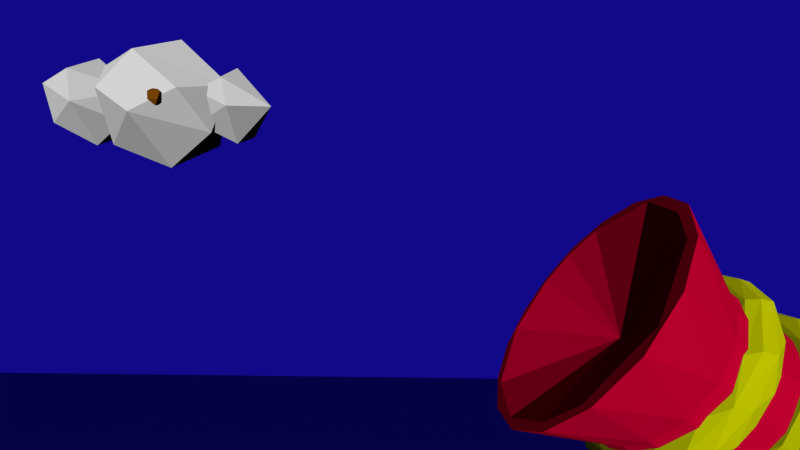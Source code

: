 # Source: scene3.blend  (saved by Blender 2.77.0; exported with 4.5.12 LTS)
import bpy
from mathutils import Matrix  # noqa: F401  (used for matrix-valued properties, if any)

bpy.ops.wm.read_factory_settings(use_empty=True)
scene = bpy.context.scene
scene.name = 'Scene'

# ---- collections
col_collection_1 = bpy.data.collections.new('Collection 1'); scene.collection.children.link(col_collection_1)

# ---- materials (node trees are filled in below, after node groups)
mat_tumbleweed = bpy.data.materials.new('Tumbleweed')
mat_tumbleweed.alpha_threshold = 0.0
mat_tumbleweed.roughness = 0.5
mat_cannon_red = bpy.data.materials.new('Cannon Red')
mat_cannon_red.alpha_threshold = 0.0
mat_cannon_red.diffuse_color = (0.8, 0.0, 0.04203, 1.0)
mat_cannon_red.roughness = 0.5
mat_cannon_red.specular_intensity = 0.0
mat_cannon_yellow = bpy.data.materials.new('Cannon Yellow')
mat_cannon_yellow.alpha_threshold = 0.0
mat_cannon_yellow.diffuse_color = (0.7587, 0.8, 0.0, 1.0)
mat_cannon_yellow.roughness = 0.5
mat_cannon_yellow.specular_intensity = 0.0
mat_clouds = bpy.data.materials.new('Clouds')
mat_clouds.alpha_threshold = 0.0
mat_clouds.roughness = 0.5
mat_chroma = bpy.data.materials.new('Chroma')
mat_chroma.alpha_threshold = 0.0
mat_chroma.diffuse_color = (0.009283, 0.004243, 0.3844, 1.0)
mat_chroma.roughness = 0.5

# ---- material node trees
mat_tumbleweed.use_nodes = True; mat_tumbleweed.node_tree.nodes.clear()
_N = mat_tumbleweed.node_tree.nodes; _L = mat_tumbleweed.node_tree.links
n0 = _N.new('ShaderNodeOutputMaterial'); n0.name = 'Material Output'; n0.location = (300, 300)
n1 = _N.new('ShaderNodeBsdfDiffuse'); n1.name = 'Diffuse BSDF'; n1.location = (10, 300)
n1.inputs[0].default_value = (0.281, 0.08632, 0.0008782, 1.0)
_L.new(n1.outputs[0], n0.inputs[0])
n0.is_active_output = True
mat_clouds.use_nodes = True; mat_clouds.node_tree.nodes.clear()
_N = mat_clouds.node_tree.nodes; _L = mat_clouds.node_tree.links
n0 = _N.new('ShaderNodeOutputMaterial'); n0.name = 'Material Output'; n0.location = (300, 300)
n1 = _N.new('ShaderNodeBsdfDiffuse'); n1.name = 'Diffuse BSDF'; n1.location = (10, 300)
n1.inputs[0].default_value = (1.0, 1.0, 1.0, 1.0)
_L.new(n1.outputs[0], n0.inputs[0])
n0.is_active_output = True

# ---- world
world_world = bpy.data.worlds.new('World'); scene.world = world_world
world_world.color = (0.05088, 0.05088, 0.05088)
world_world.use_sun_shadow = False
world_world.sun_shadow_jitter_overblur = 0.0
world_world.cycles.sampling_method = 'NONE'
world_world.cycles.sample_map_resolution = 256

# ---- cameras
cam_camera_001 = bpy.data.cameras.new('Camera.001')
cam_camera_001.clip_end = 100.0
cam_camera_001.lens = 31.92
cam_camera_001.sensor_width = 63.83
cam_camera_001.sensor_height = 18.0
cam_camera_001.display_size = 2.0
cam_camera_001.lens_unit = 'FOV'
cam_camera_001.dof.focus_distance = 0.0

# ---- lights
light_hemi_001 = bpy.data.lights.new('Hemi.001', 'SUN')
light_hemi_001.transmission_factor = 0.0
light_hemi_001.use_shadow = False
light_hemi_001.angle = 0.1993
light_hemi_001.energy = 2.0
light_hemi_001.shadow_buffer_clip_start = 0.5
light_hemi_001.shadow_soft_size = 0.1
light_hemi_001.shadow_cascade_max_distance = 1000.0
light_hemi_001.cycles.use_multiple_importance_sampling = False

# ---- meshes
me_icosphere = bpy.data.meshes.new('Icosphere')
me_icosphere.from_pydata([(0.2095, 0.8024, -0.7172), (0.1947, -1.018, 0.315), (-0.5841, 0.797, 0.361), (0.4409, 0.9381, 0.315), (1.028, -0.1294, 0.315), (-4.108e-07, 3.948e-09, 1.124), (0.1782, -0.1294, -1.061), (-0.003618, -0.8923, -0.5238), (0.8475, -0.2792, -0.5238), (-0.8503, 2.734e-08, -0.6714), (-0.8898, -0.5209, 0.3567), (-1.044, 7.493e-09, -0.05359)], [], [(6, 9, 0), (0, 9, 2), (8, 4, 1), (7, 1, 10), (0, 2, 3), (0, 3, 4), (1, 4, 5), (10, 1, 5), (2, 10, 5), (3, 2, 5), (4, 3, 5), (11, 10, 2), (2, 9, 11), (11, 9, 10), (9, 7, 10), (7, 8, 1), (8, 0, 4), (6, 7, 9), (8, 6, 0), (6, 8, 7)])
me_icosphere.materials.append(mat_tumbleweed)
me_icosphere.use_remesh_preserve_volume = False
me_icosphere.use_remesh_preserve_attributes = False
me_icosphere.use_mirror_vertex_groups = False
me_icosphere.update()
me_cylinder_012 = bpy.data.meshes.new('Cylinder.012')
me_cylinder_012.from_pydata([(0.3427, -0.9666, -2.004), (0.3137, -0.9275, -1.894), (0.2963, -0.9978, -1.933), (0.2548, -0.9301, -1.853), (0.2075, -0.9794, -1.951), (0.2049, -0.9083, -1.95), (0.2141, -0.8822, -1.973), (0.262, -0.8028, -1.944), (0.3096, -0.9014, -2.029), (0.3345, -0.9196, -2.011), (0.3255, -0.8468, -1.885), (0.2192, -0.9312, -1.867), (0.229, -0.8325, -1.96), (0.2694, -0.8895, -1.825), (0.1888, -0.904, -1.876), (0.2814, -0.7885, -1.916), (0.3027, -0.7958, -1.886), (0.243, -0.8028, -1.773), (0.157, -0.8306, -1.868), (0.1632, -0.7991, -1.888), (0.2233, -0.7246, -1.762), (0.1514, -0.8492, -1.785), (0.1581, -0.7468, -1.874), (0.1349, -0.8108, -1.733), (0.1197, -0.836, -1.808), (0.1775, -0.6869, -1.814), (0.1891, -0.6867, -1.777), (0.1242, -0.6869, -1.828), (0.1595, -0.7781, -1.718), (0.0807, -0.7861, -1.824), (0.05803, -0.7459, -1.833), (0.08528, -0.6674, -1.705), (0.0178, -0.8019, -1.738), (0.01848, -0.6983, -1.824), (0.04424, -0.7118, -1.686), (0.00275, -0.746, -1.682), (0.04479, -0.8106, -1.782), (0.002749, -0.6393, -1.766), (0.04602, -0.6433, -1.731), (-0.03174, -0.7832, -1.705), (-0.01057, -0.7754, -1.809), (-0.03329, -0.6636, -1.805), (-0.04154, -0.6617, -1.699), (-0.02389, -0.8075, -1.779), (-0.1007, -0.7259, -1.696), (-0.06465, -0.7481, -1.837), (-0.06301, -0.6471, -1.737), (-0.1816, -0.7025, -1.74), (-0.1645, -0.7922, -1.727), (-0.1218, -0.8342, -1.77), (-0.1142, -0.836, -1.808), (-0.08725, -0.7913, -1.829), (-0.1274, -0.7312, -1.858), (-0.172, -0.6869, -1.814), (-0.1836, -0.6867, -1.777), (-0.1705, -0.8371, -1.759), (-0.1783, -0.7202, -1.861), (-0.2375, -0.8028, -1.773), (-0.1515, -0.8306, -1.868), (-0.1577, -0.7991, -1.888), (-0.3018, -0.8122, -1.85), (-0.2639, -0.8895, -1.825), (-0.2188, -0.933, -1.868), (-0.1833, -0.904, -1.876), (-0.2288, -0.834, -1.962), (-0.2759, -0.7885, -1.916), (-0.2972, -0.7958, -1.886), (-0.2588, -0.9593, -1.882), (-0.2706, -0.8482, -1.989), (-0.3047, -0.9105, -1.882), (-0.1995, -0.8803, -1.958), (-0.3372, -0.9265, -1.964), (-0.2908, -0.9981, -1.933), (-0.202, -0.9798, -1.951), (-0.304, -0.9017, -2.029), (-0.329, -0.9198, -2.011), (-0.3082, -1.036, -2.003), (-0.1994, -0.981, -2.023), (-0.2086, -0.9579, -2.049), (-0.32, -1.046, -2.084), (-0.2137, -1.064, -2.0), (-0.2234, -0.9712, -2.098), (-0.2639, -1.106, -2.041), (-0.2013, -1.156, -2.078), (-0.1833, -1.055, -2.027), (-0.2366, -1.012, -2.154), (-0.2759, -1.015, -2.142), (-0.2972, -1.045, -2.135), (-0.2375, -1.158, -2.128), (-0.1515, -1.063, -2.1), (-0.1577, -1.043, -2.132), (-0.2178, -1.168, -2.206), (-0.1459, -1.146, -2.082), (-0.1526, -1.057, -2.184), (-0.1142, -1.123, -2.095), (-0.172, -1.116, -2.244), (-0.1836, -1.154, -2.244), (-0.06988, -1.124, -2.265), (-0.1539, -1.213, -2.153), (-0.0873, -1.102, -2.14), (-0.06465, -1.094, -2.183), (-0.07978, -1.226, -2.263), (-0.0123, -1.192, -2.129), (-0.01298, -1.106, -2.233), (-0.06147, -1.243, -2.186), (0.02016, -1.229, -2.151), (-0.02389, -1.152, -2.123), (-0.01057, -1.122, -2.156), (0.002749, -1.165, -2.292), (-0.06301, -1.194, -2.284), (0.04704, -1.231, -2.269), (0.04425, -1.245, -2.219), (0.04112, -1.244, -2.18), (0.05803, -1.098, -2.185), (0.04602, -1.2, -2.288), (0.0448, -1.149, -2.12), (0.08064, -1.107, -2.145), (0.1242, -1.103, -2.244), (0.1871, -1.191, -2.228), (0.1594, -1.213, -2.153), (0.1273, -1.161, -2.097), (0.1197, -1.123, -2.095), (0.1329, -1.073, -2.2), (0.1775, -1.116, -2.244), (0.1891, -1.154, -2.244), (0.2287, -1.132, -2.055), (0.243, -1.158, -2.128), (0.157, -1.063, -2.1), (0.1632, -1.043, -2.132), (0.2528, -0.9995, -2.141), (0.3073, -1.081, -2.119), (0.2694, -1.106, -2.041), (0.2243, -1.063, -1.998), (0.1888, -1.055, -2.027), (0.2343, -0.9693, -2.097), (0.2814, -1.015, -2.142), (0.3027, -1.045, -2.135), (0.3102, -1.049, -2.02), (0.205, -0.9729, -2.051), (0.3427, -1.191, -3.037), (0.3137, -1.081, -3.076), (0.2141, -1.159, -3.122), (0.2402, -1.187, -3.131), (0.3095, -1.216, -3.103), (0.3345, -1.198, -3.084), (0.2628, -1.147, -3.185), (0.2072, -1.03, -3.096), (0.1888, -1.062, -3.1), (0.243, -0.9595, -3.201), (0.1197, -0.9942, -3.168), (0.1775, -1.001, -3.317), (0.1039, -0.9067, -3.206), (0.09129, -1.025, -3.292), (0.1435, -0.8982, -3.264), (0.1014, -0.8847, -3.241), (0.08528, -0.8916, -3.337), (0.04425, -0.8721, -3.292), (0.0448, -0.9687, -3.193), (-0.01544, -0.9882, -3.344), (0.00275, -0.9526, -3.365), (-0.01057, -0.995, -3.229), (-0.04154, -0.8858, -3.342), (-0.09999, -0.9031, -3.209), (-0.02389, -0.9657, -3.196), (-0.02831, -1.016, -3.302), (-0.1007, -0.8826, -3.278), (-0.06301, -0.9232, -3.357), (-0.08728, -1.015, -3.213), (-0.1274, -1.045, -3.273), (-0.172, -1.001, -3.317), (-0.1459, -0.9712, -3.155), (-0.2375, -0.9595, -3.201), (-0.3018, -1.036, -3.192), (-0.1833, -1.062, -3.1), (-0.2702, -1.026, -3.099), (-0.2216, -1.067, -3.058), (-0.3047, -1.068, -3.093), (-0.202, -1.138, -3.024), (-0.3041, -1.216, -3.102), (-0.329, -1.198, -3.084), (-0.2461, -1.186, -2.927), (-0.2375, -1.315, -2.846), (-0.1577, -1.318, -2.961), (-0.2178, -1.393, -2.835), (-0.1526, -1.37, -2.947), (-0.1783, -1.397, -2.934), (-0.1836, -1.431, -2.85), (-0.06465, -1.369, -2.91), (-0.07978, -1.45, -2.778), (-0.01298, -1.419, -2.898), (-0.0393, -1.307, -2.855), (-0.01058, -1.342, -2.882), (0.00275, -1.478, -2.839), (0.04704, -1.456, -2.772), (0.1368, -1.342, -2.784), (0.08064, -1.331, -2.897), (0.1871, -1.415, -2.813), (0.1775, -1.43, -2.887), (0.1891, -1.431, -2.85), (0.1981, -1.388, -2.944), (0.173, -1.251, -2.875), (0.2419, -1.213, -2.899), (0.3073, -1.305, -2.923), (0.1888, -1.213, -2.949), (0.2814, -1.329, -2.989), (0.3027, -1.322, -2.959), (0.2916, -1.069, -3.057), (0.2508, -1.025, -3.088), (0.2331, -1.146, -2.979), (0.2075, -1.138, -3.025), (0.2049, -1.136, -3.096), (0.3255, -1.071, -3.157), (0.2814, -1.102, -3.215), (0.3027, -1.072, -3.208), (0.2003, -1.099, -3.218), (0.2273, -0.957, -3.169), (0.157, -1.055, -3.173), (0.1632, -1.075, -3.205), (0.2233, -0.9488, -3.279), (0.1709, -1.037, -3.294), (0.1273, -0.9563, -3.17), (0.1891, -0.9632, -3.317), (0.08064, -1.01, -3.218), (0.05803, -1.019, -3.258), (-0.0123, -0.9249, -3.202), (0.04601, -0.9175, -3.361), (-0.05484, -0.8747, -3.252), (-0.06465, -1.024, -3.256), (-0.1816, -0.9266, -3.301), (-0.1142, -0.9942, -3.168), (-0.1836, -0.9632, -3.317), (-0.1948, -0.9339, -3.192), (-0.2201, -1.077, -3.254), (-0.1515, -1.054, -3.173), (-0.1577, -1.075, -3.205), (-0.2498, -1.04, -3.073), (-0.2288, -1.148, -3.17), (-0.2759, -1.102, -3.215), (-0.2972, -1.072, -3.208), (-0.1995, -1.144, -3.124), (-0.3372, -1.151, -3.077), (-0.2908, -1.12, -3.006), (-0.2704, -1.269, -3.062), (-0.3082, -1.19, -2.968), (-0.1994, -1.209, -3.023), (-0.2086, -1.235, -3.046), (-0.32, -1.27, -2.958), (-0.2136, -1.186, -2.94), (-0.2235, -1.285, -3.033), (-0.2639, -1.228, -2.898), (-0.1833, -1.213, -2.949), (-0.2759, -1.329, -2.989), (-0.2972, -1.322, -2.959), (-0.1515, -1.287, -2.941), (-0.1315, -1.31, -2.803), (-0.1459, -1.268, -2.858), (-0.1142, -1.281, -2.881), (-0.172, -1.43, -2.887), (-0.154, -1.339, -2.791), (-0.08731, -1.326, -2.902), (-0.05344, -1.307, -2.819), (0.00275, -1.46, -2.872), (-0.03875, -1.406, -2.759), (-0.01655, -1.369, -2.757), (-0.04052, -1.474, -2.804), (0.0883, -1.326, -2.786), (0.06207, -1.308, -2.819), (0.02939, -1.31, -2.852), (0.05803, -1.371, -2.906), (0.1062, -1.391, -2.769), (0.06851, -1.47, -2.81), (0.1197, -1.281, -2.881), (0.1329, -1.386, -2.931), (0.243, -1.315, -2.846), (0.157, -1.287, -2.941), (0.1632, -1.318, -2.961), (0.2504, -1.256, -2.87), (0.2246, -1.297, -3.02), (0.2978, -1.188, -2.947), (0.205, -1.237, -3.031), (0.2723, -1.269, -3.062), (0.3644, -1.349, -3.195), (0.3335, -1.24, -3.235), (0.3149, -1.279, -3.166), (0.2477, -1.292, -3.152), (0.2205, -1.297, -3.184), (0.2177, -1.295, -3.254), (0.2276, -1.317, -3.279), (0.329, -1.373, -3.26), (0.3556, -1.355, -3.242), (0.3461, -1.229, -3.315), (0.2675, -1.2, -3.232), (0.2434, -1.303, -3.328), (0.2794, -1.304, -3.342), (0.2865, -1.171, -3.274), (0.2262, -1.202, -3.243), (0.2007, -1.221, -3.259), (0.2993, -1.26, -3.372), (0.322, -1.23, -3.365), (0.2586, -1.119, -3.36), (0.167, -1.213, -3.331), (0.1735, -1.232, -3.362), (0.2377, -1.107, -3.437), (0.174, -1.095, -3.337), (0.1609, -1.131, -3.314), (0.1681, -1.217, -3.414), (0.1953, -1.205, -3.441), (0.1274, -1.153, -3.327), (0.1889, -1.158, -3.474), (0.2014, -1.121, -3.474), (0.1695, -1.064, -3.385), (0.1021, -1.19, -3.392), (0.07353, -1.046, -3.499), (0.03463, -1.087, -3.359), (0.05234, -1.174, -3.457), (0.05972, -1.152, -3.493), (0.04696, -1.031, -3.451), (0.00275, -1.028, -3.417), (0.002749, -1.049, -3.382), (0.04752, -1.128, -3.352), (0.03106, -1.156, -3.386), (0.03232, -1.174, -3.419), (0.002749, -1.11, -3.522), (0.04886, -1.075, -3.518), (-0.02564, -1.125, -3.355), (-0.06363, -1.047, -3.497), (-0.1076, -1.042, -3.437), (-0.06713, -1.164, -3.381), (-0.06906, -1.181, -3.413), (-0.07562, -1.179, -3.452), (-0.1097, -1.164, -3.481), (-0.06732, -1.081, -3.514), (-0.1019, -1.104, -3.341), (-0.1938, -1.085, -3.459), (-0.1753, -1.073, -3.371), (-0.1525, -1.088, -3.344), (-0.1219, -1.153, -3.327), (-0.1834, -1.158, -3.474), (-0.1959, -1.121, -3.474), (-0.2531, -1.119, -3.36), (-0.1615, -1.213, -3.331), (-0.168, -1.232, -3.362), (-0.1866, -1.236, -3.396), (-0.1983, -1.168, -3.277), (-0.2632, -1.275, -3.37), (-0.3213, -1.195, -3.35), (-0.281, -1.171, -3.274), (-0.2574, -1.186, -3.245), (-0.1952, -1.221, -3.259), (-0.3045, -1.275, -3.357), (-0.3165, -1.23, -3.365), (-0.3243, -1.227, -3.252), (-0.2124, -1.302, -3.281), (-0.2533, -1.345, -3.287), (-0.2445, -1.279, -3.166), (-0.3589, -1.309, -3.235), (-0.3094, -1.279, -3.165), (-0.215, -1.297, -3.183), (-0.3501, -1.355, -3.242), (-0.328, -1.349, -3.127), (-0.2653, -1.347, -3.085), (-0.2122, -1.367, -3.181), (-0.2221, -1.393, -3.204), (-0.2835, -1.426, -3.218), (-0.3182, -1.426, -3.207), (-0.3406, -1.428, -3.116), (-0.2809, -1.387, -3.057), (-0.1952, -1.372, -3.108), (-0.2246, -1.466, -3.166), (-0.3165, -1.479, -3.117), (-0.1983, -1.39, -3.055), (-0.2531, -1.473, -3.005), (-0.1615, -1.445, -3.099), (-0.168, -1.476, -3.119), (-0.2051, -1.545, -3.1), (-0.247, -1.542, -3.09), (-0.2322, -1.551, -2.994), (-0.1525, -1.457, -2.975), (-0.1219, -1.44, -3.04), (-0.1358, -1.543, -3.088), (-0.1959, -1.588, -3.007), (-0.1019, -1.455, -2.99), (-0.164, -1.499, -2.95), (-0.06713, -1.494, -3.05), (-0.06906, -1.527, -3.068), (-0.1071, -1.618, -3.014), (-0.08522, -1.608, -2.936), (0.002749, -1.616, -3.029), (-0.06565, -1.532, -2.92), (0.00275, -1.496, -2.936), (-0.04201, -1.466, -3.014), (0.01953, -1.576, -3.055), (-0.06731, -1.628, -2.967), (0.00275, -1.472, -2.973), (0.04995, -1.614, -2.931), (0.04696, -1.564, -2.918), (0.0641, -1.524, -2.921), (0.03114, -1.469, -3.011), (0.03107, -1.499, -3.042), (0.03233, -1.533, -3.061), (0.04545, -1.63, -3.001), (0.04886, -1.632, -2.962), (0.1074, -1.455, -2.99), (0.1993, -1.573, -2.972), (0.1526, -1.536, -2.944), (0.158, -1.457, -2.975), (0.1274, -1.44, -3.04), (0.1021, -1.506, -3.077), (0.1889, -1.587, -3.045), (0.2014, -1.588, -3.007), (0.2131, -1.464, -2.98), (0.1681, -1.527, -3.104), (0.2106, -1.545, -3.1), (0.2586, -1.473, -3.005), (0.167, -1.445, -3.099), (0.1735, -1.476, -3.119), (0.2038, -1.39, -3.055), (0.3268, -1.463, -3.081), (0.2714, -1.346, -3.086), (0.2007, -1.372, -3.108), (0.2993, -1.486, -3.146), (0.322, -1.479, -3.117), (0.2931, -1.372, -3.072), (0.2521, -1.427, -3.205), (0.3298, -1.366, -3.114), (0.2179, -1.394, -3.188), (0.2894, -1.425, -3.219), (0.02164, -1.106, -2.223), (0.03939, -1.104, -2.232), (0.05675, -1.103, -2.259), (0.0476, -1.099, -2.298), (0.03349, -1.096, -2.314), (0.01514, -1.095, -2.319), (-0.005655, -1.095, -2.309), (-0.01676, -1.1, -2.25), (0.0008936, -1.104, -2.228), (0.04214, -1.184, -2.335), (0.01131, -1.146, -2.379), (-0.01632, -1.168, -2.395), (-0.002627, -1.24, -2.403), (0.03711, -1.183, -2.416), (-0.02341, -1.231, -2.42), (0.01397, -1.208, -2.482), (0.01225, -1.303, -2.522), (0.03986, -1.267, -2.506), (-0.03846, -1.294, -2.579), (0.02518, -1.25, -2.567), (-0.02422, -1.231, -2.513), (-0.02173, -1.326, -2.602), (-0.00945, -1.351, -2.699), (0.01004, -1.344, -2.686), (0.02472, -1.324, -2.666), (-0.00299, -1.243, -2.597), (-0.03643, -1.268, -2.622), (0.024, -1.271, -2.669), (-0.02422, -1.25, -2.643), (-0.04359, -1.32, -2.726), (-0.03193, -1.34, -2.751), (0.001122, -1.236, -2.654), (-0.007496, -1.337, -2.785), (0.02213, -1.286, -2.778), (-0.04808, -1.252, -2.727), (-0.0122, -1.309, -2.812), (0.01619, -1.225, -2.69), (-0.01312, -1.215, -2.674), (-0.03773, -1.301, -2.799), (0.1065, -0.5398, -2.378), (0.1414, -1.073, -2.484), (-0.0212, -1.143, -2.442), (-0.08538, -1.118, -2.472), (-0.1402, -1.073, -2.484), (-0.1053, -0.5398, -2.378), (0.06433, -0.5419, -2.683), (0.141, -0.5981, -2.666), (0.1955, -0.6997, -2.713), (0.2226, -0.8136, -2.651), (0.2142, -0.9386, -2.63), (0.196, -0.9778, -2.472), (-0.213, -0.9386, -2.63), (-0.2214, -0.8149, -2.656), (-0.1398, -0.5981, -2.666), (-0.06312, -0.5419, -2.683), (0.0006034, -0.5304, -2.687), (0.06556, -1.13, -2.468), (-0.02086, -1.15, -2.513), (-0.1943, -0.6997, -2.713), (0.0006034, -0.5789, -2.845), (0.06419, -0.5898, -2.84), (0.1409, -0.6435, -2.816), (0.1699, -1.091, -2.685), (0.1039, -1.15, -2.635), (0.0226, -1.179, -2.615), (-0.06336, -1.169, -2.621), (-0.1213, -1.136, -2.645), (-0.1686, -1.091, -2.685), (-0.1368, -0.6441, -2.827), (-0.06299, -0.5898, -2.84), (0.04537, -0.509, -2.378), (0.1735, -0.6203, -2.378), (0.2059, -0.7013, -2.388), (-0.0613, -1.145, -2.265), (-0.1948, -0.9778, -2.472), (-0.2046, -0.7013, -2.388), (-0.1723, -0.6203, -2.378), (-0.02081, -0.5021, -2.379), (0.0607, -0.7365, -3.067), (0.1375, -0.7776, -3.029), (0.1945, -0.8497, -2.97), (0.2221, -0.9262, -2.868), (0.2128, -1.026, -2.775), (-0.2116, -1.026, -2.775), (-0.2209, -0.9262, -2.868), (-0.1933, -0.8495, -2.97), (-0.09939, -0.7518, -3.05), (-0.0211, -0.7305, -3.075), (0.1092, -1.168, -3.518), (0.2227, -1.213, -3.471), (0.3043, -1.285, -3.396), (0.341, -1.373, -3.307), (0.3277, -1.463, -3.213), (0.2661, -1.543, -3.13), (0.1661, -1.602, -3.069), (0.03662, -1.636, -3.042), (-0.1056, -1.621, -3.05), (-0.1898, -1.593, -3.082), (-0.2661, -1.543, -3.13), (-0.3277, -1.463, -3.213), (-0.341, -1.373, -3.307), (-0.3043, -1.285, -3.396), (-0.2415, -1.227, -3.459), (-0.1691, -1.187, -3.498), (-0.03608, -1.157, -3.532), (0.1317, -1.271, -3.817), (0.2988, -1.331, -3.755), (0.4205, -1.431, -3.653), (0.4782, -1.555, -3.524), (0.463, -1.685, -3.39), (0.3774, -1.802, -3.27), (0.2343, -1.886, -3.182), (0.04727, -1.928, -3.14), (-0.1478, -1.913, -3.155), (-0.3118, -1.849, -3.221), (-0.4284, -1.746, -3.327), (-0.4798, -1.621, -3.456), (-0.4581, -1.491, -3.59), (-0.3667, -1.377, -3.708), (-0.2195, -1.295, -3.792), (-0.04712, -1.261, -3.828), (0.1386, -0.6089, -2.056), (0.2183, -0.8985, -2.195), (-0.06091, -0.5539, -2.042), (0.1971, -1.002, -2.164), (0.08558, -1.132, -2.262), (0.0221, -1.155, -2.265), (-0.1384, -1.088, -2.253), (0.02069, -0.544, -2.036), (0.08273, -0.5654, -2.045), (0.1957, -0.703, -2.081), (0.222, -0.9248, -1.917), (-0.1958, -1.006, -2.155), (-0.2175, -0.9068, -2.129), (-0.1378, -0.6098, -2.053), (0.2186, -0.7796, -2.148), (0.1404, -1.093, -2.204), (0.006288, -1.179, -2.156), (-0.1221, -1.13, -2.111), (-0.1522, -1.098, -2.081), (-0.2216, -0.8165, -2.11), (-0.1949, -0.7051, -2.075), (0.01262, -0.7363, -1.738), (0.09281, -0.7531, -1.753), (0.129, -0.7735, -1.773), (0.1869, -0.8345, -1.83), (0.2062, -0.8728, -1.867), (0.2222, -0.9574, -1.947), (0.2181, -1.0, -1.987), (0.129, -1.141, -2.12), (-0.04028, -1.173, -2.151), (-0.1929, -1.0, -1.987), (-0.1929, -0.9142, -1.906), (-0.1616, -0.8345, -1.83), (-0.1355, -0.801, -1.799), (-0.1038, -0.7735, -1.773), (-0.06757, -0.7531, -1.753), (-0.02826, -0.7405, -1.742), (0.0535, -0.7405, -1.742), (0.1608, -0.801, -1.799), (0.2062, -1.042, -2.026), (0.1869, -1.08, -2.063), (0.1608, -1.114, -2.094), (0.08428, -1.163, -2.143), (0.04884, -1.174, -2.152), (-0.08376, -1.156, -2.136), (-0.1038, -1.141, -2.12), (-0.181, -1.042, -2.026), (-0.1969, -0.9574, -1.947), (-0.181, -0.8728, -1.867), (0.05288, -1.444, -3.334), (-0.2, -1.317, -3.77), (-0.3853, -1.758, -3.315), (-0.08403, -1.903, -3.165), (0.1707, -1.885, -3.184), (0.4507, -1.566, -3.513), (0.3021, -1.364, -3.721), (0.03483, -1.274, -3.814), (-0.3312, -1.385, -3.7), (-0.4559, -1.564, -3.514), (-0.2723, -1.841, -3.229), (0.4017, -1.457, -3.626), (0.4031, -1.747, -3.326)], [], [(0, 10, 1), (132, 11, 4), (6, 12, 134), (2, 13, 3), (7, 15, 8), (5, 18, 19, 6), (1, 17, 13), (14, 18, 5), (3, 13, 28, 23), (10, 20, 17), (11, 21, 14), (19, 22, 12), (16, 20, 10), (15, 25, 26, 16), (3, 23, 21), (7, 25, 15), (18, 29, 30, 19), (22, 27, 7), (24, 29, 18), (25, 37, 38, 26), (20, 31, 28), (21, 32, 24), (30, 33, 22), (26, 31, 20), (28, 34, 35), (28, 35, 23), (27, 37, 25), (32, 49, 50, 43), (23, 39, 32), (36, 40, 29), (33, 41, 27), (31, 42, 34), (38, 42, 31), (42, 44, 34), (30, 45, 33), (38, 46, 42), (44, 48, 35), (39, 49, 32), (40, 43, 50, 51), (46, 37, 53, 54), (40, 51, 45), (33, 52, 41), (42, 46, 54, 47), (45, 51, 58, 59), (48, 55, 39), (41, 56, 53), (47, 57, 44), (49, 62, 63, 50), (45, 59, 52), (57, 61, 48), (55, 62, 49), (54, 53, 65, 66), (50, 63, 58), (52, 64, 56), (47, 54, 66, 60), (66, 65, 74, 75), (61, 67, 55), (56, 68, 65), (60, 69, 57), (59, 70, 64), (69, 72, 61), (62, 73, 63), (63, 73, 70), (60, 66, 75, 71), (67, 72, 82, 83), (71, 76, 69), (70, 77, 78), (70, 78, 64), (71, 79, 76), (62, 80, 73), (78, 81, 64), (75, 79, 71), (68, 85, 86, 74), (67, 83, 80), (81, 85, 68), (74, 86, 87, 75), (77, 89, 90, 78), (76, 88, 82), (84, 89, 77), (86, 95, 96, 87), (79, 91, 88), (80, 92, 84), (90, 93, 81), (87, 91, 79), (82, 98, 83), (85, 95, 86), (89, 99, 100, 90), (93, 97, 85), (94, 99, 89), (83, 98, 104, 105), (91, 101, 98), (92, 102, 94), (100, 103, 93), (96, 101, 91), (94, 106, 107, 99), (83, 105, 102), (95, 108, 109, 96), (97, 108, 95), (104, 101, 110, 111), (109, 114, 110, 101), (104, 111, 112), (104, 112, 105), (107, 113, 100), (108, 114, 109), (110, 118, 119, 111), (102, 115, 106), (106, 115, 107), (107, 116, 113), (97, 117, 108), (102, 120, 121, 115), (105, 120, 102), (114, 108, 123, 124), (115, 121, 116), (103, 122, 117), (110, 114, 124, 118), (113, 116, 127, 128), (119, 125, 105), (118, 126, 119), (120, 132, 133, 121), (113, 128, 122), (117, 129, 123), (126, 131, 119), (125, 132, 120), (124, 123, 135, 136), (121, 133, 127), (122, 134, 129), (118, 124, 136, 130), (136, 135, 8, 9), (130, 137, 126), (128, 138, 134), (137, 2, 131), (132, 4, 133), (133, 4, 138), (130, 136, 9, 0), (0, 1, 137), (2, 3, 125), (138, 5, 6), (138, 6, 134), (129, 7, 8), (153, 156, 154), (155, 161, 156), (161, 165, 156), (164, 168, 158), (172, 176, 171), (175, 177, 173), (187, 189, 184), (186, 188, 183), (198, 197, 204, 205), (196, 198, 205, 202), (205, 204, 143, 144), (202, 205, 144, 139), (206, 215, 207), (213, 218, 211), (216, 222, 223, 217), (234, 239, 236), (239, 244, 245), (239, 245, 236), (240, 246, 243), (245, 248, 236), (250, 253, 244), (247, 255, 250), (249, 258, 254), (256, 259, 253), (255, 260, 256), (258, 262, 263), (258, 263, 254), (260, 254, 265, 266), (266, 271, 267), (268, 275, 272), (275, 279, 277), (423, 292, 293, 426), (281, 290, 282), (418, 291, 284), (287, 292, 423), (285, 284, 295, 296), (283, 294, 291), (288, 297, 298, 289), (293, 297, 288), (286, 300, 301, 287), (282, 299, 294), (296, 300, 286), (295, 291, 303, 304), (290, 302, 299), (292, 305, 306, 293), (295, 304, 296), (301, 305, 292), (297, 308, 309, 298), (298, 302, 290), (294, 310, 303), (306, 308, 297), (305, 314, 315, 306), (307, 311, 300), (302, 312, 310), (304, 313, 307), (311, 314, 305), (303, 310, 317, 318), (309, 312, 302), (310, 316, 317), (307, 319, 320, 311), (303, 318, 313), (308, 322, 323, 309), (320, 321, 311), (315, 322, 308), (312, 325, 326, 316), (321, 320, 327, 328), (314, 321, 328, 329), (315, 314, 329, 330), (312, 323, 331, 325), (315, 330, 322), (317, 334, 335, 318), (318, 332, 313), (326, 334, 317), (331, 322, 337, 338), (332, 336, 324), (324, 336, 327), (325, 331, 338, 333), (328, 327, 340, 341), (333, 339, 326), (329, 328, 341, 342), (334, 346, 347, 335), (329, 342, 330), (335, 343, 332), (330, 344, 337), (339, 346, 334), (338, 337, 349, 350), (343, 348, 336), (336, 348, 340), (333, 338, 350, 345), (342, 341, 352, 353), (345, 351, 339), (345, 350, 358, 355), (342, 353, 344), (347, 354, 343), (351, 356, 346), (354, 357, 348), (348, 357, 352), (349, 344, 363, 364), (355, 359, 351), (356, 360, 347), (352, 361, 362), (352, 362, 353), (361, 372, 373, 362), (349, 364, 358), (355, 365, 359), (358, 365, 355), (356, 366, 360), (362, 368, 353), (364, 369, 358), (354, 370, 367), (359, 371, 366), (367, 372, 361), (363, 374, 375, 364), (368, 374, 363), (360, 366, 382, 377), (365, 376, 371), (369, 376, 365), (372, 383, 384, 373), (360, 377, 370), (373, 379, 368), (375, 380, 369), (370, 381, 378), (378, 383, 372), (377, 382, 388, 389), (374, 385, 375), (376, 386, 382), (379, 387, 374), (380, 386, 376), (388, 386, 394, 395), (377, 389, 381), (384, 391, 379), (385, 392, 380), (381, 393, 390), (390, 397, 398, 383), (388, 395, 396), (388, 396, 389), (383, 398, 399, 384), (385, 400, 401, 392), (387, 400, 385), (392, 401, 394, 386), (394, 403, 404, 395), (389, 402, 393), (398, 397, 406, 407), (396, 405, 389), (402, 406, 397), (401, 400, 408, 409), (399, 407, 391), (394, 401, 409, 403), (387, 391, 411, 412), (404, 410, 396), (409, 408, 420, 421), (387, 412, 408), (403, 413, 404), (407, 414, 415), (407, 415, 411), (405, 416, 402), (410, 418, 405), (416, 419, 406), (406, 419, 414), (403, 409, 421, 417), (421, 420, 288, 289), (413, 422, 410), (411, 423, 412), (417, 424, 413), (415, 425, 423), (412, 426, 420), (418, 284, 416), (424, 283, 422), (284, 285, 419), (419, 285, 425), (417, 421, 289, 281), (429, 444, 440, 430), (281, 282, 424), (425, 286, 287), (425, 287, 423), (427, 436, 428), (431, 437, 432), (432, 437, 433), (430, 440, 431), (433, 438, 434), (436, 444, 429), (435, 434, 441, 439), (438, 447, 445, 434), (440, 442, 437), (436, 443, 444), (441, 445, 448, 439), (440, 446, 442), (442, 447, 438), (444, 443, 450, 451), (443, 449, 450), (445, 456, 457, 448), (448, 449, 443), (452, 455, 447), (444, 460, 454), (451, 450, 459, 460), (446, 458, 452), (457, 465, 462, 459), (455, 461, 453), (457, 459, 449), (459, 462, 460), (458, 463, 464), (461, 465, 456), (560, 567, 479, 478), (482, 504, 497, 472), (497, 466, 472), (499, 562, 475), (471, 481, 480), (466, 498, 473), (475, 549, 476), (503, 485, 502), (560, 478, 501), (481, 482, 486, 496), (504, 482, 481), (503, 480, 485), (483, 468, 484), (502, 485, 479), (469, 470, 493, 492), (486, 482, 472, 487), (470, 494, 493), (476, 477, 489), (477, 467, 489), (467, 483, 490), (487, 472, 473, 488), (480, 495, 485), (483, 484, 491), (480, 481, 496, 495), (470, 469, 500, 554), (484, 492, 491), (468, 553, 500), (552, 483, 467, 563), (470, 554, 501), (506, 488, 474, 507), (8, 15, 16, 9), (468, 483, 553), (496, 514, 513), (507, 474, 475, 508), (508, 475, 476, 509), (478, 510, 494), (478, 479, 511, 510), (479, 485, 512, 511), (514, 486, 487, 505), (505, 487, 488, 506), (537, 520, 521, 538), (510, 511, 527, 526), (519, 509, 489, 520), (527, 511, 512, 528), (520, 489, 490, 521), (514, 505, 515, 531), (528, 512, 495, 529), (521, 490, 491, 522), (529, 495, 513, 530), (505, 506, 516, 515), (491, 492, 523, 522), (530, 513, 514, 531), (506, 507, 517, 516), (492, 493, 524, 523), (493, 494, 525, 524), (507, 508, 518, 517), (494, 510, 526, 525), (518, 508, 509, 519), (547, 531, 515, 532), (528, 545, 544), (538, 521, 522, 539), (529, 530, 546, 545), (532, 515, 516, 533), (522, 523, 540, 539), (530, 531, 547, 546), (533, 516, 517, 534), (523, 524, 541, 540), (534, 517, 518, 535), (535, 518, 519, 536), (525, 542, 541), (536, 519, 520, 537), (526, 543, 542), (544, 545, 605, 606), (527, 544, 543), (475, 558, 549), (471, 503, 561), (466, 556, 548), (504, 471, 550), (537, 538, 601, 609), (535, 536, 609, 602), (543, 544, 606), (536, 537, 609), (542, 543, 606, 599), (607, 541, 542, 599), (608, 534, 535, 602), (603, 533, 534, 608), (600, 540, 541, 607), (546, 547, 604, 598), (539, 540, 600), (532, 533, 603, 604), (605, 545, 546, 598), (466, 497, 555, 556), (498, 548, 557), (499, 557, 562), (560, 501, 559), (477, 551, 563), (503, 502, 568), (553, 552, 590, 591), (559, 554, 566), (565, 554, 500, 592), (553, 591, 564), (577, 500, 553, 564), (561, 568, 580, 581), (568, 567, 579, 596), (572, 557, 548, 586), (558, 562, 557, 573), (561, 581, 582), (568, 596, 580), (550, 561, 582, 583), (587, 551, 549, 575), (569, 555, 550, 584), (563, 551, 588, 589), (563, 589, 576), (551, 587, 588), (563, 576, 590), (571, 548, 556, 570), (559, 566, 594), (560, 559, 594, 578), (567, 560, 578, 595), (570, 556, 555, 585), (575, 549, 558, 574), (567, 595, 579), (570, 585, 569, 584, 583, 582, 581, 580, 596, 579, 595, 578, 594, 566, 565, 593, 592, 577, 564, 591, 590, 576, 589, 588, 587, 575, 574, 558, 573, 572, 586, 571), (132, 3, 11), (134, 12, 7), (10, 0, 9), (2, 1, 13), (4, 11, 14), (4, 14, 5), (9, 16, 10), (1, 10, 17), (6, 19, 12), (11, 3, 21), (12, 22, 7), (13, 17, 28), (14, 21, 24), (14, 24, 18), (16, 26, 20), (7, 27, 25), (17, 20, 28), (19, 30, 22), (21, 23, 32), (22, 33, 27), (28, 31, 34), (24, 32, 36), (24, 36, 29), (26, 38, 31), (23, 35, 39), (29, 40, 30), (27, 41, 37), (36, 32, 43), (36, 43, 40), (34, 44, 35), (30, 40, 45), (38, 37, 46), (42, 47, 44), (35, 48, 39), (33, 45, 52), (37, 41, 53), (39, 55, 49), (41, 52, 56), (44, 57, 48), (51, 50, 58), (47, 60, 57), (48, 61, 55), (52, 59, 64), (53, 56, 65), (55, 67, 62), (56, 64, 68), (57, 69, 61), (58, 63, 70), (59, 58, 70), (60, 71, 69), (61, 72, 67), (65, 68, 74), (69, 76, 72), (70, 73, 77), (62, 67, 80), (64, 81, 68), (72, 76, 82), (73, 80, 84), (73, 84, 77), (75, 87, 79), (76, 79, 88), (78, 90, 81), (80, 83, 92), (81, 93, 85), (82, 88, 98), (84, 92, 94), (84, 94, 89), (87, 96, 91), (85, 97, 95), (88, 91, 98), (90, 100, 93), (92, 83, 102), (93, 103, 97), (98, 101, 104), (94, 102, 106), (99, 107, 100), (96, 109, 101), (100, 113, 103), (107, 115, 116), (97, 103, 117), (111, 119, 112), (112, 119, 105), (103, 113, 122), (108, 117, 123), (105, 125, 120), (116, 121, 127), (117, 122, 129), (118, 130, 126), (119, 131, 125), (122, 128, 134), (123, 129, 135), (126, 137, 131), (127, 133, 138), (128, 127, 138), (130, 0, 137), (131, 2, 125), (135, 129, 8), (137, 1, 2), (125, 3, 132), (138, 4, 5), (129, 134, 7), (153, 155, 156), (157, 163, 160), (152, 164, 158), (159, 158, 169), (170, 175, 173), (171, 176, 174), (182, 187, 184), (197, 199, 204), (213, 221, 218), (234, 233, 239), (232, 236, 242), (236, 248, 242), (241, 243, 249), (250, 255, 256), (250, 256, 253), (255, 254, 260), (254, 263, 265), (262, 269, 263), (272, 275, 277), (273, 278, 276), (275, 274, 279), (279, 209, 210), (418, 283, 291), (426, 293, 288), (290, 281, 289), (283, 282, 294), (284, 291, 295), (285, 296, 286), (289, 298, 290), (282, 290, 299), (287, 301, 292), (291, 294, 303), (293, 306, 297), (294, 299, 310), (296, 304, 307), (296, 307, 300), (298, 309, 302), (299, 302, 310), (300, 311, 301), (301, 311, 305), (304, 303, 313), (306, 315, 308), (310, 312, 316), (307, 313, 319), (311, 321, 314), (309, 323, 312), (319, 313, 324), (319, 324, 320), (316, 326, 317), (320, 324, 327), (323, 322, 331), (313, 332, 324), (325, 333, 326), (318, 335, 332), (322, 330, 337), (326, 339, 334), (327, 336, 340), (332, 343, 336), (330, 342, 344), (333, 345, 339), (335, 347, 343), (337, 344, 349), (339, 351, 346), (340, 348, 352), (341, 340, 352), (343, 354, 348), (345, 355, 351), (346, 356, 347), (350, 349, 358), (351, 359, 356), (347, 360, 354), (352, 357, 361), (344, 353, 363), (356, 359, 366), (357, 354, 367), (357, 367, 361), (353, 368, 363), (358, 369, 365), (354, 360, 370), (359, 365, 371), (362, 373, 368), (364, 375, 369), (366, 371, 382), (367, 370, 378), (367, 378, 372), (368, 379, 374), (369, 380, 376), (370, 377, 381), (371, 376, 382), (373, 384, 379), (375, 385, 380), (374, 387, 385), (382, 386, 388), (378, 381, 390), (378, 390, 383), (379, 391, 387), (380, 392, 386), (381, 389, 393), (390, 393, 397), (384, 399, 391), (393, 402, 397), (395, 404, 396), (389, 405, 402), (399, 398, 407), (400, 387, 408), (396, 410, 405), (391, 407, 411), (404, 413, 410), (407, 406, 414), (402, 416, 406), (403, 417, 413), (405, 418, 416), (408, 412, 420), (410, 422, 418), (411, 415, 423), (413, 424, 422), (414, 419, 425), (415, 414, 425), (412, 423, 426), (416, 284, 419), (417, 281, 424), (422, 283, 418), (420, 426, 288), (424, 282, 283), (425, 285, 286), (428, 436, 429), (431, 440, 437), (433, 437, 438), (427, 439, 436), (427, 435, 439), (436, 439, 443), (437, 442, 438), (434, 445, 441), (440, 444, 446), (439, 448, 443), (442, 446, 452), (442, 452, 447), (447, 453, 445), (446, 444, 454), (447, 455, 453), (444, 451, 460), (448, 457, 449), (446, 454, 458), (450, 449, 459), (452, 458, 455), (453, 461, 445), (445, 461, 456), (454, 460, 463), (458, 454, 463), (458, 464, 455), (455, 464, 461), (456, 465, 457), (474, 498, 499), (503, 471, 480), (472, 466, 473), (567, 502, 479), (471, 504, 481), (473, 498, 474), (476, 549, 477), (468, 469, 484), (474, 499, 475), (484, 469, 492), (488, 473, 474), (470, 501, 494), (501, 478, 494), (489, 467, 490), (490, 483, 491), (469, 468, 500), (563, 467, 477), (553, 483, 552), (496, 486, 514), (509, 476, 489), (485, 495, 512), (495, 496, 513), (528, 529, 545), (524, 525, 541), (525, 526, 542), (526, 527, 543), (527, 528, 544), (555, 504, 550), (499, 498, 557), (561, 503, 568), (550, 471, 561), (601, 539, 600), (538, 539, 601), (559, 501, 554), (475, 562, 558), (477, 549, 551), (568, 502, 567), (497, 504, 555), (498, 466, 548), (547, 532, 604), (592, 500, 577), (566, 554, 565), (552, 563, 590), (584, 550, 583), (565, 592, 593), (585, 555, 569), (573, 557, 572), (586, 548, 571), (209, 208, 146, 147), (139, 211, 140), (142, 145, 280), (143, 212, 213, 144), (145, 212, 143), (206, 140, 148, 215), (141, 214, 142), (210, 216, 217, 141), (147, 216, 210), (147, 146, 220, 149), (211, 218, 148), (214, 219, 145), (212, 150, 221, 213), (219, 150, 212), (215, 148, 153, 154), (207, 151, 220), (217, 152, 214), (215, 154, 151), (149, 222, 216), (149, 220, 224, 157), (218, 155, 153), (221, 155, 218), (219, 158, 159, 150), (152, 158, 219), (150, 159, 225, 221), (151, 154, 226, 162), (157, 160, 222), (160, 163, 229, 167), (151, 162, 224), (223, 164, 152), (225, 161, 155), (223, 227, 164), (225, 166, 161), (224, 229, 163), (166, 159, 169, 230), (160, 167, 227), (161, 166, 230, 228), (227, 167, 233, 234), (165, 231, 226), (162, 170, 224), (158, 232, 169), (228, 171, 165), (230, 169, 237, 238), (227, 234, 168), (231, 235, 162), (170, 173, 229), (229, 173, 233), (168, 236, 232), (228, 230, 238, 172), (237, 232, 242, 178), (171, 174, 231), (235, 175, 170), (176, 241, 174), (173, 177, 239), (238, 237, 178, 179), (172, 238, 179, 240), (175, 235, 180, 247), (240, 243, 176), (178, 251, 252, 179), (175, 247, 177), (179, 246, 240), (241, 249, 180), (242, 251, 178), (244, 253, 182, 245), (243, 181, 249), (247, 180, 254, 255), (246, 183, 181), (248, 184, 185, 242), (182, 184, 248), (251, 257, 186, 252), (252, 183, 246), (185, 257, 251), (253, 259, 187, 182), (184, 189, 261, 185), (183, 188, 258), (256, 190, 191, 259), (257, 192, 264, 186), (261, 192, 257), (188, 193, 262), (190, 260, 266, 267), (270, 192, 197, 198), (191, 268, 187), (264, 193, 188), (193, 269, 262), (264, 270, 193), (269, 194, 263), (191, 195, 268), (267, 271, 195), (189, 272, 261), (193, 270, 198, 196), (268, 195, 274, 275), (261, 199, 197), (196, 273, 269), (265, 200, 266), (194, 276, 201, 265), (273, 276, 194), (200, 203, 271), (271, 203, 274), (272, 277, 199), (202, 278, 273), (201, 208, 200), (199, 280, 204), (208, 209, 203), (203, 209, 279), (278, 206, 207, 201), (139, 140, 278), (140, 206, 278), (277, 279, 141, 142), (279, 210, 141), (277, 142, 280), (597, 605, 598), (599, 597, 607), (601, 597, 609), (597, 608, 602), (597, 604, 603), (600, 597, 601), (597, 598, 604), (597, 606, 605), (606, 597, 599), (607, 597, 600), (609, 597, 602), (597, 603, 608), (280, 145, 143), (211, 139, 144), (208, 207, 146), (209, 147, 210), (144, 213, 211), (142, 214, 145), (140, 211, 148), (141, 217, 214), (145, 219, 212), (146, 207, 220), (147, 149, 216), (207, 215, 151), (214, 152, 219), (148, 218, 153), (217, 223, 152), (220, 151, 224), (149, 157, 222), (221, 225, 155), (222, 160, 223), (154, 156, 226), (157, 224, 163), (156, 165, 226), (223, 160, 227), (225, 159, 166), (161, 228, 165), (164, 227, 168), (226, 231, 162), (224, 170, 229), (158, 168, 232), (165, 171, 231), (167, 229, 233), (228, 172, 171), (162, 235, 170), (168, 234, 236), (169, 232, 237), (231, 174, 235), (233, 173, 239), (172, 240, 176), (174, 241, 235), (176, 243, 241), (239, 177, 244), (235, 241, 180), (177, 247, 250), (177, 250, 244), (179, 252, 246), (243, 246, 181), (245, 182, 248), (180, 249, 254), (242, 185, 251), (249, 181, 258), (252, 186, 183), (181, 183, 258), (185, 261, 257), (258, 188, 262), (256, 260, 190), (259, 191, 187), (186, 264, 188), (190, 267, 191), (187, 268, 189), (264, 192, 270), (263, 194, 265), (191, 267, 195), (193, 196, 269), (189, 268, 272), (192, 261, 197), (261, 272, 199), (269, 273, 194), (266, 200, 271), (195, 271, 274), (265, 201, 200), (196, 202, 273), (200, 208, 203), (274, 203, 279), (199, 277, 280), (276, 278, 201), (202, 139, 278), (204, 280, 143), (201, 207, 208)])
me_cylinder_012.polygons.foreach_set('material_index', [1, 1, 1, 1, 1, 1, 1, 1, 1, 1, 1, 1, 1, 1, 1, 1, 1, 1, 1, 1, 1, 1, 1, 1, 1, 1, 1, 1, 1, 1, 1, 1, 1, 1, 1, 1, 1, 1, 1, 1, 1, 1, 1, 1, 1, 1, 1, 1, 1, 1, 1, 1, 1, 1, 1, 1, 1, 1, 1, 1, 1, 1, 1, 1, 1, 1, 1, 1, 1, 1, 1, 1, 1, 1, 1, 1, 1, 1, 1, 1, 1, 1, 1, 1, 1, 1, 1, 1, 1, 1, 1, 1, 1, 1, 1, 1, 1, 1, 1, 1, 1, 1, 1, 1, 1, 1, 1, 1, 1, 1, 1, 1, 1, 1, 1, 1, 1, 1, 1, 1, 1, 1, 1, 1, 1, 1, 1, 1, 1, 1, 1, 1, 1, 1, 1, 1, 1, 1, 1, 1, 1, 1, 1, 1, 1, 1, 1, 1, 1, 1, 1, 1, 1, 1, 1, 1, 1, 1, 1, 1, 1, 1, 1, 1, 1, 1, 1, 1, 1, 1, 1, 1, 1, 1, 1, 1, 1, 1, 1, 1, 1, 1, 1, 1, 1, 1, 1, 1, 1, 1, 1, 1, 1, 1, 1, 1, 1, 1, 1, 1, 1, 1, 1, 1, 1, 1, 1, 1, 1, 1, 1, 1, 1, 1, 1, 1, 1, 1, 1, 1, 1, 1, 1, 1, 1, 1, 1, 1, 1, 1, 1, 1, 1, 1, 1, 1, 1, 1, 1, 1, 1, 1, 1, 1, 1, 1, 1, 1, 1, 1, 1, 1, 1, 1, 1, 1, 1, 1, 1, 1, 1, 1, 1, 1, 1, 1, 1, 1, 1, 1, 1, 1, 1, 1, 1, 1, 1, 1, 1, 1, 1, 1, 1, 1, 1, 1, 1, 1, 1, 1, 1, 1, 1, 1, 1, 1, 1, 1, 1, 1, 1, 1, 1, 1, 1, 1, 1, 1, 1, 1, 0, 1, 1, 1, 0, 0, 0, 0, 0, 0, 0, 0, 0, 0, 0, 0, 0, 0, 0, 0, 0, 0, 0, 0, 0, 0, 0, 0, 0, 0, 0, 0, 0, 0, 0, 0, 0, 0, 0, 0, 0, 0, 0, 0, 0, 0, 0, 0, 0, 0, 0, 0, 0, 0, 0, 0, 0, 0, 0, 0, 0, 1, 0, 0, 0, 0, 0, 0, 0, 0, 0, 0, 0, 0, 0, 0, 0, 0, 0, 0, 0, 0, 0, 0, 0, 0, 0, 0, 0, 0, 0, 0, 0, 0, 0, 0, 0, 0, 0, 0, 0, 0, 0, 0, 0, 0, 0, 0, 0, 0, 0, 0, 0, 0, 0, 0, 0, 0, 0, 0, 0, 0, 0, 0, 0, 0, 0, 0, 0, 0, 0, 0, 0, 0, 0, 0, 0, 0, 0, 0, 0, 0, 0, 0, 0, 0, 0, 0, 0, 0, 0, 0, 0, 0, 1, 1, 1, 1, 1, 1, 1, 1, 1, 1, 1, 1, 1, 1, 1, 1, 1, 1, 1, 1, 1, 1, 1, 1, 1, 1, 1, 1, 1, 1, 1, 1, 1, 1, 1, 1, 1, 1, 1, 1, 1, 1, 1, 1, 1, 1, 1, 1, 1, 1, 1, 1, 1, 1, 1, 1, 1, 1, 1, 1, 1, 1, 1, 1, 1, 1, 1, 1, 1, 1, 1, 1, 1, 1, 1, 1, 1, 1, 1, 1, 1, 1, 1, 1, 1, 1, 1, 1, 1, 1, 1, 1, 1, 1, 1, 1, 1, 1, 1, 1, 1, 1, 1, 1, 1, 1, 1, 1, 1, 1, 1, 1, 1, 1, 1, 1, 1, 1, 1, 1, 1, 1, 1, 1, 1, 1, 1, 1, 1, 1, 1, 1, 1, 1, 1, 1, 1, 1, 1, 1, 1, 1, 1, 1, 1, 1, 1, 1, 1, 1, 1, 1, 1, 1, 1, 1, 1, 1, 1, 1, 1, 1, 1, 1, 1, 1, 1, 1, 1, 1, 1, 1, 1, 1, 1, 1, 1, 1, 1, 1, 1, 1, 1, 1, 1, 1, 1, 1, 1, 1, 1, 1, 1, 1, 1, 1, 1, 1, 1, 1, 1, 1, 1, 1, 1, 1, 1, 1, 1, 1, 1, 1, 1, 1, 1, 1, 1, 1, 1, 1, 1, 1, 1, 1, 1, 1, 0, 0, 0, 0, 0, 0, 0, 0, 0, 0, 0, 0, 0, 0, 0, 0, 0, 0, 0, 0, 0, 0, 0, 0, 0, 0, 0, 0, 0, 0, 0, 0, 0, 0, 0, 0, 0, 0, 0, 0, 0, 0, 0, 0, 0, 0, 0, 0, 0, 0, 0, 0, 0, 0, 0, 0, 0, 0, 0, 0, 0, 0, 0, 0, 0, 0, 0, 0, 0, 0, 0, 0, 0, 0, 0, 1, 1, 1, 1, 1, 1, 1, 1, 1, 1, 1, 1, 1, 1, 1, 1, 1, 1, 1, 1, 1, 1, 1, 1, 1, 1, 1, 1, 1, 1, 1, 1, 1, 1, 1, 1, 1, 1, 1, 1, 1, 1, 1, 1, 1, 1, 1, 1, 1, 1, 1, 1, 1, 1, 1, 1, 1, 1, 1, 1, 1, 1, 1, 1, 1, 1, 1, 1, 1, 1, 1, 1, 1, 1, 1, 1, 1, 1, 1, 1, 1, 1, 1, 1, 1, 1, 1, 1, 1, 1, 1, 1, 1, 1, 1, 1, 1, 1, 1, 1, 1, 1, 1, 1, 1, 1, 1, 1, 1, 1, 0, 0, 0, 0, 0, 0, 0, 0, 0, 0, 0, 0, 1, 1, 1, 1, 1, 1, 1, 1, 1, 1, 1, 1, 1, 1, 1, 1, 1, 1, 1, 1, 1, 1, 1, 1, 1, 1, 1, 1, 1, 1, 1, 1, 1, 1, 1, 1, 1, 1, 1, 1, 1, 1, 1, 1, 1, 1, 1, 1, 1, 1, 1, 1, 1, 1, 1, 1, 1, 1, 1, 1, 1, 1, 1, 1, 1, 1, 1, 1, 1, 1, 1, 1, 1, 1, 1, 1, 1, 1])
me_cylinder_012.materials.append(mat_cannon_red)
me_cylinder_012.materials.append(mat_cannon_yellow)
me_cylinder_012.use_remesh_preserve_volume = False
me_cylinder_012.use_remesh_preserve_attributes = False
me_cylinder_012.use_mirror_vertex_groups = False
me_cylinder_012.update()
me_icosphere_002 = bpy.data.meshes.new('Icosphere.002')
me_icosphere_002.from_pydata([(-0.2352, 0.724, -0.7007), (0.003618, -0.8923, 0.5238), (-0.8475, -0.2792, 0.5238), (-0.6014, 0.8281, 0.3301), (0.5215, 0.724, 0.5238), (1.054, -0.122, 0.2832), (-0.1572, 0.1221, 1.063), (0.1505, -0.1411, -1.056), (0.8475, -0.2792, -0.5238), (-0.8624, -0.04104, -0.6685), (0.5274, 0.7197, -0.5238), (0.008907, -0.9837, -0.3983), (0.5878, -0.809, 0.0), (-0.5878, -0.809, 0.0), (-1.044, 7.493e-09, -0.05359), (0.3226, 0.9928, 0.05359), (0.3389, -0.2462, 0.9577), (3.218, 0.6273, -0.6875), (3.425, -0.7731, 0.3734), (2.688, -0.2419, 0.3734), (2.901, 0.7175, 0.2056), (3.874, 0.6273, 0.3734), (4.335, -0.1057, 0.1649), (3.286, 0.1058, 0.8407), (3.552, -0.1222, -0.9955), (4.156, -0.2419, -0.5342), (2.675, -0.03555, -0.6596), (3.879, 0.6236, -0.5342), (3.43, -0.8523, -0.4255), (3.931, -0.7009, -0.08042), (2.913, -0.7009, -0.08042), (2.517, -5.755e-09, -0.1268), (3.701, 0.8601, -0.03399), (3.716, -0.2133, 0.7493), (1.424, 1.085, -1.069), (1.782, -1.337, 0.7652), (0.5071, -0.4183, 0.7652), (0.8758, 1.241, 0.4749), (2.558, 1.085, 0.7652), (3.357, -0.1828, 0.4046), (1.541, 0.1829, 1.573), (2.002, -0.2113, -1.602), (3.047, -0.4183, -0.8043), (0.4849, -0.06148, -1.021), (2.567, 1.078, -0.8043), (1.79, -1.474, -0.6163), (2.657, -1.212, -0.01959), (0.8963, -1.212, -0.01959), (0.2129, 5.102e-09, -0.09987), (2.26, 1.487, 0.0607), (2.285, -0.3689, 1.415)], [], [(7, 9, 0), (0, 9, 3), (8, 5, 12), (0, 3, 15), (10, 15, 5), (1, 5, 16), (2, 1, 6), (3, 2, 6), (4, 3, 6), (5, 4, 16), (16, 4, 6), (6, 1, 16), (5, 15, 4), (15, 3, 4), (14, 2, 3), (13, 1, 2), (13, 11, 1), (12, 5, 1), (10, 0, 15), (3, 9, 14), (14, 13, 2), (14, 9, 13), (9, 11, 13), (11, 12, 1), (11, 8, 12), (8, 10, 5), (7, 0, 10), (7, 11, 9), (8, 7, 10), (7, 8, 11), (24, 26, 17), (17, 26, 20), (25, 22, 29), (17, 20, 32), (27, 32, 22), (18, 22, 33), (19, 18, 23), (20, 19, 23), (21, 20, 23), (22, 21, 33), (33, 21, 23), (23, 18, 33), (22, 32, 21), (32, 20, 21), (31, 19, 20), (30, 18, 19), (30, 28, 18), (29, 22, 18), (27, 17, 32), (20, 26, 31), (31, 30, 19), (31, 26, 30), (26, 28, 30), (28, 29, 18), (28, 25, 29), (25, 27, 22), (24, 17, 27), (24, 28, 26), (25, 24, 27), (24, 25, 28), (41, 43, 34), (34, 43, 37), (42, 39, 46), (34, 37, 49), (44, 49, 39), (35, 39, 50), (36, 35, 40), (37, 36, 40), (38, 37, 40), (39, 38, 50), (50, 38, 40), (40, 35, 50), (39, 49, 38), (49, 37, 38), (48, 36, 37), (47, 35, 36), (47, 45, 35), (46, 39, 35), (44, 34, 49), (37, 43, 48), (48, 47, 36), (48, 43, 47), (43, 45, 47), (45, 46, 35), (45, 42, 46), (42, 44, 39), (41, 34, 44), (41, 45, 43), (42, 41, 44), (41, 42, 45)])
me_icosphere_002.materials.append(mat_clouds)
me_icosphere_002.use_remesh_preserve_volume = False
me_icosphere_002.use_remesh_preserve_attributes = False
me_icosphere_002.use_mirror_vertex_groups = False
me_icosphere_002.update()
me_plane_001 = bpy.data.meshes.new('Plane.001')
me_plane_001.from_pydata([(-5.05, -1.0, 3.058e-07), (5.05, -1.0, -3.058e-07), (-5.05, 7.571, 1.855e-08), (5.05, 7.571, -5.93e-07), (-7.853, -1.0, 8.636), (-7.853, 4.531, 8.636), (7.937, -1.0, 8.638), (7.937, 4.531, 8.638)], [], [(0, 1, 3, 2), (0, 2, 5, 4), (3, 1, 6, 7), (1, 0, 4, 6)])
me_plane_001.materials.append(mat_chroma)
me_plane_001.use_remesh_preserve_volume = False
me_plane_001.use_remesh_preserve_attributes = False
me_plane_001.use_mirror_vertex_groups = False
me_plane_001.update()

# ---- objects
ob_icosphere = bpy.data.objects.new('Icosphere', me_icosphere)
ob_camera = bpy.data.objects.new('Camera', cam_camera_001)
ob_cylinder = bpy.data.objects.new('Cylinder', me_cylinder_012)
ob_icosphere_002 = bpy.data.objects.new('Icosphere.002', me_icosphere_002)
ob_hemi = bpy.data.objects.new('Hemi', light_hemi_001)
ob_plane = bpy.data.objects.new('Plane', me_plane_001)

# ---- transforms, parenting, visibility, modifiers, constraints
ob_icosphere.location = (29.38, -13.61, 21.04)
ob_icosphere.rotation_euler = (0.0, -0.0, 1.022)
ob_icosphere.scale = (0.5271, 0.5271, 0.5271)
ob_icosphere.lineart.crease_threshold = 0.0
ob_camera.location = (52.44, 0.9701, 13.34)
ob_camera.rotation_euler = (1.584, -0.007498, 1.583)
ob_camera.lineart.crease_threshold = 0.0
ob_cylinder.location = (36.73, 33.78, -27.59)
ob_cylinder.rotation_euler = (2.977, 0.003089, 3.089)
ob_cylinder.scale = (11.89, 11.89, 11.89)
ob_cylinder.lineart.crease_threshold = 0.0
ob_icosphere_002.location = (26.01, -19.73, 21.66)
ob_icosphere_002.rotation_euler = (0.0, -0.0, 1.571)
ob_icosphere_002.scale = (2.723, 2.723, 2.723)
ob_icosphere_002.lineart.crease_threshold = 0.0
_m = ob_icosphere_002.modifiers.new('Decimate', 'DECIMATE')
_m.ratio = 0.7398
ob_hemi.location = (125.4, 2.348, 32.64)
ob_hemi.rotation_euler = (0.0, 1.36, 0.0)
ob_hemi.lineart.crease_threshold = 0.0
ob_plane.location = (-7.976, 0.0, 8.314)
ob_plane.rotation_euler = (1.571, -0.0, 1.571)
ob_plane.scale = (17.08, 17.08, 17.08)
ob_plane.lineart.crease_threshold = 0.0

# ---- collection membership
col_collection_1.objects.link(ob_icosphere)
col_collection_1.objects.link(ob_camera)
col_collection_1.objects.link(ob_cylinder)
col_collection_1.objects.link(ob_icosphere_002)
col_collection_1.objects.link(ob_hemi)
col_collection_1.objects.link(ob_plane)

# ---- scene / render settings (as saved in the file)
scene.camera = ob_camera
scene.frame_start = 0; scene.frame_end = 480; scene.frame_set(479)
scene.render.engine = 'CYCLES'
scene.render.image_settings.color_mode = 'RGB'
scene.render.image_settings.compression = 0
scene.render.fps = 30
scene.render.dither_intensity = 0.0
scene.render.use_motion_blur = True
scene.render.use_stamp_render_time = False
scene.cycles.use_denoising = False
scene.cycles.samples = 10
scene.cycles.sampling_pattern = 'TABULATED_SOBOL'
scene.cycles.light_sampling_threshold = 0.0
scene.cycles.use_adaptive_sampling = False
scene.cycles.use_light_tree = False
scene.cycles.caustics_reflective = False
scene.cycles.caustics_refractive = False
scene.cycles.blur_glossy = 0.0
scene.cycles.max_bounces = 4
scene.cycles.diffuse_bounces = 0
scene.cycles.glossy_bounces = 1
scene.cycles.transmission_bounces = 2
scene.cycles.pixel_filter_type = 'GAUSSIAN'
scene.cycles.sample_clamp_indirect = 0.0
scene.cycles.debug_bvh_type = 'STATIC_BVH'
scene.view_settings.view_transform = 'Standard'
bpy.context.view_layer.update()
